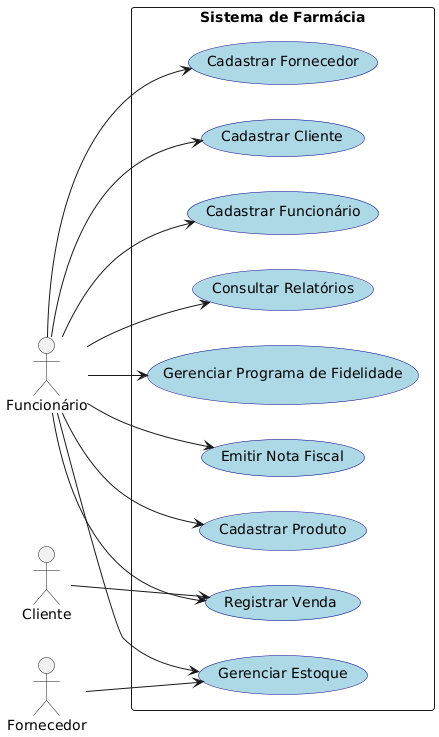

The diagram above was rendered by PlantUML. Its source (embedded in the PNG):
@startuml
left to right direction
skinparam packageStyle rectangle
skinparam usecase {
    BackgroundColor LightBlue
    BorderColor DarkBlue
    FontName Arial
    FontSize 14
    FontColor Black
}

actor Funcionário
actor Cliente
actor Fornecedor

rectangle "Sistema de Farmácia" {
    usecase "Cadastrar Funcionário" as UC1
    usecase "Cadastrar Cliente" as UC2
    usecase "Cadastrar Fornecedor" as UC3
    usecase "Cadastrar Produto" as UC4
    usecase "Gerenciar Estoque" as UC5
    usecase "Registrar Venda" as UC6
    usecase "Emitir Nota Fiscal" as UC7
    usecase "Gerenciar Programa de Fidelidade" as UC8
    usecase "Consultar Relatórios" as UC9

    Funcionário --> UC1
    Funcionário --> UC2
    Funcionário --> UC3
    Funcionário --> UC4
    Funcionário --> UC5
    Funcionário --> UC6
    Funcionário --> UC7
    Funcionário --> UC8
    Funcionário --> UC9

    Cliente --> UC6
    Fornecedor --> UC5
}
@enduml